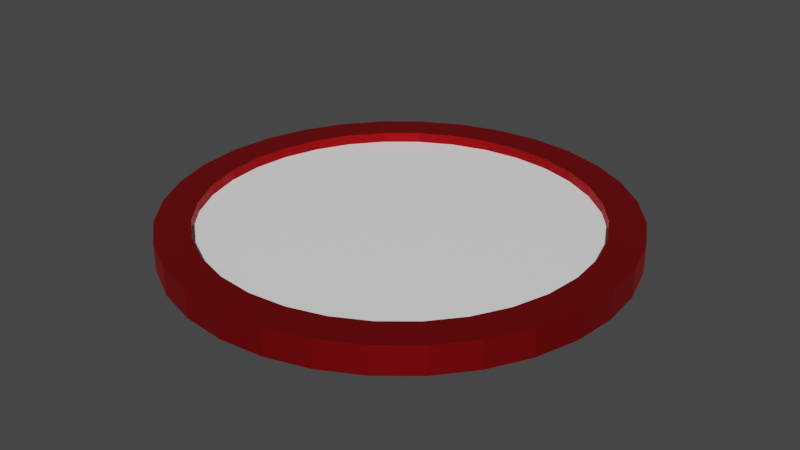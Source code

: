 # Source: drumRed.blend  (saved by Blender 3.5.10; exported with 4.5.12 LTS)
import bpy
from mathutils import Matrix  # noqa: F401  (used for matrix-valued properties, if any)

bpy.ops.wm.read_factory_settings(use_empty=True)
scene = bpy.context.scene
scene.name = 'Scene'

# ---- collections
col_collection = bpy.data.collections.new('Collection'); scene.collection.children.link(col_collection)

# ---- materials (node trees are filled in below, after node groups)
mat_material_002 = bpy.data.materials.new('Material.002')
mat_material_002.use_transparent_shadow = False
mat_material_006 = bpy.data.materials.new('Material.006')
mat_material_006.use_transparent_shadow = False

# ---- material node trees
mat_material_002.use_nodes = True; mat_material_002.node_tree.nodes.clear()
_N = mat_material_002.node_tree.nodes; _L = mat_material_002.node_tree.links
n0 = _N.new('ShaderNodeBsdfPrincipled'); n0.name = 'Principled BSDF'; n0.location = (10, 300)
n0.distribution = 'GGX'
n0.subsurface_method = 'RANDOM_WALK_SKIN'
n0.inputs[0].default_value = (0.8, 0.0184, 0.02392, 1.0)
n0.inputs[1].default_value = 1.0
n0.inputs[3].default_value = 1.45
n0.inputs[27].default_value = (0.0, 0.0, 0.0, 1.0)
n0.inputs[28].default_value = 1.0
n1 = _N.new('ShaderNodeOutputMaterial'); n1.name = 'Material Output'; n1.location = (300, 300)
_L.new(n0.outputs[0], n1.inputs[0])
n1.is_active_output = True
mat_material_006.use_nodes = True; mat_material_006.node_tree.nodes.clear()
_N = mat_material_006.node_tree.nodes; _L = mat_material_006.node_tree.links
n0 = _N.new('ShaderNodeBsdfPrincipled'); n0.name = 'Principled BSDF'; n0.location = (10, 300)
n0.distribution = 'GGX'
n0.subsurface_method = 'RANDOM_WALK_SKIN'
n0.inputs[0].default_value = (1.0, 1.0, 1.0, 1.0)
n0.inputs[3].default_value = 1.45
n0.inputs[27].default_value = (0.0, 0.0, 0.0, 1.0)
n0.inputs[28].default_value = 1.0
n1 = _N.new('ShaderNodeOutputMaterial'); n1.name = 'Material Output'; n1.location = (300, 300)
_L.new(n0.outputs[0], n1.inputs[0])
n1.is_active_output = True

# ---- world
world_world = bpy.data.worlds.new('World'); scene.world = world_world
world_world.use_nodes = True; world_world.node_tree.nodes.clear()
_N = world_world.node_tree.nodes; _L = world_world.node_tree.links
n0 = _N.new('ShaderNodeOutputWorld'); n0.name = 'World Output'; n0.location = (300, 300)
n1 = _N.new('ShaderNodeBackground'); n1.name = 'Background'; n1.location = (10, 300)
n1.inputs[0].default_value = (0.05088, 0.05088, 0.05088, 1.0)
_L.new(n1.outputs[0], n0.inputs[0])
n0.is_active_output = True
world_world.color = (0.05088, 0.05088, 0.05088)
world_world.use_sun_shadow = False
world_world.sun_shadow_jitter_overblur = 0.0

# ---- meshes
me_circle = bpy.data.meshes.new('Circle')
me_circle.from_pydata([(0.0, 1.0, 0.0), (-0.1951, 0.9808, 0.0), (-0.3827, 0.9239, 0.0), (-0.5556, 0.8315, 0.0), (-0.7071, 0.7071, 0.0), (-0.8315, 0.5556, 0.0), (-0.9239, 0.3827, 0.0), (-0.9808, 0.1951, 0.0), (-1.0, 0.0, 0.0), (-0.9808, -0.1951, 0.0), (-0.9239, -0.3827, 0.0), (-0.8315, -0.5556, 0.0), (-0.7071, -0.7071, 0.0), (-0.5556, -0.8315, 0.0), (-0.3827, -0.9239, 0.0), (-0.1951, -0.9808, 0.0), (0.0, -1.0, 0.0), (0.1951, -0.9808, 0.0), (0.3827, -0.9239, 0.0), (0.5556, -0.8315, 0.0), (0.7071, -0.7071, 0.0), (0.8315, -0.5556, 0.0), (0.9239, -0.3827, 0.0), (0.9808, -0.1951, 0.0), (1.0, 0.0, 0.0), (0.9808, 0.1951, 0.0), (0.9239, 0.3827, 0.0), (0.8315, 0.5556, 0.0), (0.7071, 0.7071, 0.0), (0.5556, 0.8315, 0.0), (0.3827, 0.9239, 0.0), (0.1951, 0.9808, 0.0), (0.0, 0.8495, 0.1231), (-0.1657, 0.8332, 0.1231), (-0.3251, 0.7848, 0.1231), (-0.472, 0.7063, 0.1231), (-0.6007, 0.6007, 0.1231), (-0.7063, 0.472, 0.1231), (-0.7848, 0.3251, 0.1231), (-0.8332, 0.1657, 0.1231), (-0.8495, 0.0, 0.1231), (-0.8332, -0.1657, 0.1231), (-0.7848, -0.3251, 0.1231), (-0.7063, -0.472, 0.1231), (-0.6007, -0.6007, 0.1231), (-0.472, -0.7063, 0.1231), (-0.3251, -0.7848, 0.1231), (-0.1657, -0.8332, 0.1231), (0.0, -0.8495, 0.1231), (0.1657, -0.8332, 0.1231), (0.3251, -0.7848, 0.1231), (0.472, -0.7063, 0.1231), (0.6007, -0.6007, 0.1231), (0.7063, -0.472, 0.1231), (0.7848, -0.3251, 0.1231), (0.8332, -0.1657, 0.1231), (0.8495, 0.0, 0.1231), (0.8332, 0.1657, 0.1231), (0.7848, 0.3251, 0.1231), (0.7063, 0.472, 0.1231), (0.6007, 0.6007, 0.1231), (0.472, 0.7063, 0.1231), (0.3251, 0.7848, 0.1231), (0.1657, 0.8332, 0.1231), (-0.1951, 0.9808, 0.1231), (0.0, 1.0, 0.1231), (-0.3827, 0.9239, 0.1231), (-0.5556, 0.8315, 0.1231), (-0.7071, 0.7071, 0.1231), (-0.8315, 0.5556, 0.1231), (-0.9239, 0.3827, 0.1231), (-0.9808, 0.1951, 0.1231), (-1.0, 0.0, 0.1231), (-0.9808, -0.1951, 0.1231), (-0.9239, -0.3827, 0.1231), (-0.8315, -0.5556, 0.1231), (-0.7071, -0.7071, 0.1231), (-0.5556, -0.8315, 0.1231), (-0.3827, -0.9239, 0.1231), (-0.1951, -0.9808, 0.1231), (0.0, -1.0, 0.1231), (0.1951, -0.9808, 0.1231), (0.3827, -0.9239, 0.1231), (0.5556, -0.8315, 0.1231), (0.7071, -0.7071, 0.1231), (0.8315, -0.5556, 0.1231), (0.9239, -0.3827, 0.1231), (0.9808, -0.1951, 0.1231), (1.0, 0.0, 0.1231), (0.9808, 0.1951, 0.1231), (0.9239, 0.3827, 0.1231), (0.8315, 0.5556, 0.1231), (0.7071, 0.7071, 0.1231), (0.5556, 0.8315, 0.1231), (0.3827, 0.9239, 0.1231), (0.1951, 0.9808, 0.1231), (0.0, 0.8495, 0.1231), (-0.1657, 0.8332, 0.1231), (-0.3251, 0.7848, 0.1231), (-0.472, 0.7063, 0.1231), (-0.6007, 0.6007, 0.1231), (-0.7063, 0.472, 0.1231), (-0.7848, 0.3251, 0.1231), (-0.8332, 0.1657, 0.1231), (-0.8495, 0.0, 0.1231), (-0.8332, -0.1657, 0.1231), (-0.7848, -0.3251, 0.1231), (-0.7063, -0.472, 0.1231), (-0.6007, -0.6007, 0.1231), (-0.472, -0.7063, 0.1231), (-0.3251, -0.7848, 0.1231), (-0.1657, -0.8332, 0.1231), (0.0, -0.8495, 0.1231), (0.1657, -0.8332, 0.1231), (0.3251, -0.7848, 0.1231), (0.472, -0.7063, 0.1231), (0.6007, -0.6007, 0.1231), (0.7063, -0.472, 0.1231), (0.7848, -0.3251, 0.1231), (0.8332, -0.1657, 0.1231), (0.8495, 0.0, 0.1231), (0.8332, 0.1657, 0.1231), (0.7848, 0.3251, 0.1231), (0.7063, 0.472, 0.1231), (0.6007, 0.6007, 0.1231), (0.472, 0.7063, 0.1231), (0.3251, 0.7848, 0.1231), (0.1657, 0.8332, 0.1231), (2.794e-09, 0.8495, 2.235e-08), (-0.1657, 0.8332, 2.235e-08), (-0.3251, 0.7848, 2.235e-08), (-0.472, 0.7063, 2.235e-08), (-0.6007, 0.6007, 2.235e-08), (-0.7063, 0.472, 2.235e-08), (-0.7848, 0.3251, 2.235e-08), (-0.8332, 0.1657, 2.235e-08), (-0.8495, -5.588e-09, 2.235e-08), (-0.8332, -0.1657, 2.235e-08), (-0.7848, -0.3251, 2.235e-08), (-0.7063, -0.472, 2.235e-08), (-0.6007, -0.6007, 2.235e-08), (-0.472, -0.7063, 2.235e-08), (-0.3251, -0.7848, 2.235e-08), (-0.1657, -0.8332, 2.235e-08), (2.794e-09, -0.8495, 2.235e-08), (0.1657, -0.8332, 2.235e-08), (0.3251, -0.7848, 2.235e-08), (0.472, -0.7063, 2.235e-08), (0.6007, -0.6007, 2.235e-08), (0.7063, -0.472, 2.235e-08), (0.7848, -0.3251, 2.235e-08), (0.8332, -0.1657, 2.235e-08), (0.8495, -5.588e-09, 2.235e-08), (0.8332, 0.1657, 2.235e-08), (0.7848, 0.3251, 2.235e-08), (0.7063, 0.472, 2.235e-08), (0.6007, 0.6007, 2.235e-08), (0.472, 0.7063, 2.235e-08), (0.3251, 0.7848, 2.235e-08), (0.1657, 0.8332, 2.235e-08), (0.0, 0.8495, 0.1231), (-0.1657, 0.8332, 0.1231), (-0.3251, 0.7848, 0.1231), (-0.472, 0.7063, 0.1231), (-0.6007, 0.6007, 0.1231), (-0.7063, 0.472, 0.1231), (-0.7848, 0.3251, 0.1231), (-0.8332, 0.1657, 0.1231), (-0.8495, 0.0, 0.1231), (-0.8332, -0.1657, 0.1231), (-0.7848, -0.3251, 0.1231), (-0.7063, -0.472, 0.1231), (-0.6007, -0.6007, 0.1231), (-0.472, -0.7063, 0.1231), (-0.3251, -0.7848, 0.1231), (-0.1657, -0.8332, 0.1231), (0.0, -0.8495, 0.1231), (0.1657, -0.8332, 0.1231), (0.3251, -0.7848, 0.1231), (0.472, -0.7063, 0.1231), (0.6007, -0.6007, 0.1231), (0.7063, -0.472, 0.1231), (0.7848, -0.3251, 0.1231), (0.8332, -0.1657, 0.1231), (0.8495, 0.0, 0.1231), (0.8332, 0.1657, 0.1231), (0.7848, 0.3251, 0.1231), (0.7063, 0.472, 0.1231), (0.6007, 0.6007, 0.1231), (0.472, 0.7063, 0.1231), (0.3251, 0.7848, 0.1231), (0.1657, 0.8332, 0.1231), (0.0, 0.8495, 0.1231), (-0.1657, 0.8332, 0.1231), (-0.3251, 0.7848, 0.1231), (-0.472, 0.7063, 0.1231), (-0.6007, 0.6007, 0.1231), (-0.7063, 0.472, 0.1231), (-0.7848, 0.3251, 0.1231), (-0.8332, 0.1657, 0.1231), (-0.8495, 0.0, 0.1231), (-0.8332, -0.1657, 0.1231), (-0.7848, -0.3251, 0.1231), (-0.7063, -0.472, 0.1231), (-0.6007, -0.6007, 0.1231), (-0.472, -0.7063, 0.1231), (-0.3251, -0.7848, 0.1231), (-0.1657, -0.8332, 0.1231), (0.0, -0.8495, 0.1231), (0.1657, -0.8332, 0.1231), (0.3251, -0.7848, 0.1231), (0.472, -0.7063, 0.1231), (0.6007, -0.6007, 0.1231), (0.7063, -0.472, 0.1231), (0.7848, -0.3251, 0.1231), (0.8332, -0.1657, 0.1231), (0.8495, 0.0, 0.1231), (0.8332, 0.1657, 0.1231), (0.7848, 0.3251, 0.1231), (0.7063, 0.472, 0.1231), (0.6007, 0.6007, 0.1231), (0.472, 0.7063, 0.1231), (0.3251, 0.7848, 0.1231), (0.1657, 0.8332, 0.1231), (0.0, 0.8495, 0.1231), (-0.1657, 0.8332, 0.1231), (-0.3251, 0.7848, 0.1231), (-0.472, 0.7063, 0.1231), (-0.6007, 0.6007, 0.1231), (-0.7063, 0.472, 0.1231), (-0.7848, 0.3251, 0.1231), (-0.8332, 0.1657, 0.1231), (-0.8495, 0.0, 0.1231), (-0.8332, -0.1657, 0.1231), (-0.7848, -0.3251, 0.1231), (-0.7063, -0.472, 0.1231), (-0.6007, -0.6007, 0.1231), (-0.472, -0.7063, 0.1231), (-0.3251, -0.7848, 0.1231), (-0.1657, -0.8332, 0.1231), (0.0, -0.8495, 0.1231), (0.1657, -0.8332, 0.1231), (0.3251, -0.7848, 0.1231), (0.472, -0.7063, 0.1231), (0.6007, -0.6007, 0.1231), (0.7063, -0.472, 0.1231), (0.7848, -0.3251, 0.1231), (0.8332, -0.1657, 0.1231), (0.8495, 0.0, 0.1231), (0.8332, 0.1657, 0.1231), (0.7848, 0.3251, 0.1231), (0.7063, 0.472, 0.1231), (0.6007, 0.6007, 0.1231), (0.472, 0.7063, 0.1231), (0.3251, 0.7848, 0.1231), (0.1657, 0.8332, 0.1231), (0.0, 0.8495, 0.1231), (-0.1657, 0.8332, 0.1231), (-0.3251, 0.7848, 0.1231), (-0.472, 0.7063, 0.1231), (-0.6007, 0.6007, 0.1231), (-0.7063, 0.472, 0.1231), (-0.7848, 0.3251, 0.1231), (-0.8332, 0.1657, 0.1231), (-0.8495, 0.0, 0.1231), (-0.8332, -0.1657, 0.1231), (-0.7848, -0.3251, 0.1231), (-0.7063, -0.472, 0.1231), (-0.6007, -0.6007, 0.1231), (-0.472, -0.7063, 0.1231), (-0.3251, -0.7848, 0.1231), (-0.1657, -0.8332, 0.1231), (0.0, -0.8495, 0.1231), (0.1657, -0.8332, 0.1231), (0.3251, -0.7848, 0.1231), (0.472, -0.7063, 0.1231), (0.6007, -0.6007, 0.1231), (0.7063, -0.472, 0.1231), (0.7848, -0.3251, 0.1231), (0.8332, -0.1657, 0.1231), (0.8495, 0.0, 0.1231), (0.8332, 0.1657, 0.1231), (0.7848, 0.3251, 0.1231), (0.7063, 0.472, 0.1231), (0.6007, 0.6007, 0.1231), (0.472, 0.7063, 0.1231), (0.3251, 0.7848, 0.1231), (0.1657, 0.8332, 0.1231), (0.0, 0.8495, 0.1231), (-0.1657, 0.8332, 0.1231), (-0.3251, 0.7848, 0.1231), (-0.472, 0.7063, 0.1231), (-0.6007, 0.6007, 0.1231), (-0.7063, 0.472, 0.1231), (-0.7848, 0.3251, 0.1231), (-0.8332, 0.1657, 0.1231), (-0.8495, 0.0, 0.1231), (-0.8332, -0.1657, 0.1231), (-0.7848, -0.3251, 0.1231), (-0.7063, -0.472, 0.1231), (-0.6007, -0.6007, 0.1231), (-0.472, -0.7063, 0.1231), (-0.3251, -0.7848, 0.1231), (-0.1657, -0.8332, 0.1231), (0.0, -0.8495, 0.1231), (0.1657, -0.8332, 0.1231), (0.3251, -0.7848, 0.1231), (0.472, -0.7063, 0.1231), (0.6007, -0.6007, 0.1231), (0.7063, -0.472, 0.1231), (0.7848, -0.3251, 0.1231), (0.8332, -0.1657, 0.1231), (0.8495, 0.0, 0.1231), (0.8332, 0.1657, 0.1231), (0.7848, 0.3251, 0.1231), (0.7063, 0.472, 0.1231), (0.6007, 0.6007, 0.1231), (0.472, 0.7063, 0.1231), (0.3251, 0.7848, 0.1231), (0.1657, 0.8332, 0.1231), (0.0, 0.8495, 0.1231), (-0.1657, 0.8332, 0.1231), (-0.3251, 0.7848, 0.1231), (-0.472, 0.7063, 0.1231), (-0.6007, 0.6007, 0.1231), (-0.7063, 0.472, 0.1231), (-0.7848, 0.3251, 0.1231), (-0.8332, 0.1657, 0.1231), (-0.8495, 0.0, 0.1231), (-0.8332, -0.1657, 0.1231), (-0.7848, -0.3251, 0.1231), (-0.7063, -0.472, 0.1231), (-0.6007, -0.6007, 0.1231), (-0.472, -0.7063, 0.1231), (-0.3251, -0.7848, 0.1231), (-0.1657, -0.8332, 0.1231), (0.0, -0.8495, 0.1231), (0.1657, -0.8332, 0.1231), (0.3251, -0.7848, 0.1231), (0.472, -0.7063, 0.1231), (0.6007, -0.6007, 0.1231), (0.7063, -0.472, 0.1231), (0.7848, -0.3251, 0.1231), (0.8332, -0.1657, 0.1231), (0.8495, 0.0, 0.1231), (0.8332, 0.1657, 0.1231), (0.7848, 0.3251, 0.1231), (0.7063, 0.472, 0.1231), (0.6007, 0.6007, 0.1231), (0.472, 0.7063, 0.1231), (0.3251, 0.7848, 0.1231), (0.1657, 0.8332, 0.1231), (-0.1657, 0.8332, 0.04897), (-3.369e-10, 0.8495, 0.04897), (-0.3251, 0.7848, 0.04897), (-0.472, 0.7063, 0.04897), (-0.6007, 0.6007, 0.04897), (-0.7063, 0.472, 0.04897), (-0.7848, 0.3251, 0.04897), (-0.8332, 0.1657, 0.04897), (-0.8495, 0.0, 0.04897), (-0.8332, -0.1657, 0.04897), (-0.7848, -0.3251, 0.04897), (-0.7063, -0.472, 0.04897), (-0.6007, -0.6007, 0.04897), (-0.472, -0.7063, 0.04897), (-0.3251, -0.7848, 0.04897), (-0.1657, -0.8332, 0.04897), (-3.369e-10, -0.8495, 0.04897), (0.1657, -0.8332, 0.04897), (0.3251, -0.7848, 0.04897), (0.472, -0.7063, 0.04897), (0.6007, -0.6007, 0.04897), (0.7063, -0.472, 0.04897), (0.7848, -0.3251, 0.04897), (0.8332, -0.1657, 0.04897), (0.8495, 0.0, 0.04897), (0.8332, 0.1657, 0.04897), (0.7848, 0.3251, 0.04897), (0.7063, 0.472, 0.04897), (0.6007, 0.6007, 0.04897), (0.472, 0.7063, 0.04897), (0.3251, 0.7848, 0.04897), (0.1657, 0.8332, 0.04897), (-0.1657, 0.8332, 0.06399), (-3.369e-10, 0.8495, 0.06399), (-0.3251, 0.7848, 0.06399), (-0.472, 0.7063, 0.06399), (-0.6007, 0.6007, 0.06399), (-0.7063, 0.472, 0.06399), (-0.7848, 0.3251, 0.06399), (-0.8332, 0.1657, 0.06399), (-0.8495, 0.0, 0.06399), (-0.8332, -0.1657, 0.06399), (-0.7848, -0.3251, 0.06399), (-0.7063, -0.472, 0.06399), (-0.6007, -0.6007, 0.06399), (-0.472, -0.7063, 0.06399), (-0.3251, -0.7848, 0.06399), (-0.1657, -0.8332, 0.06399), (-3.369e-10, -0.8495, 0.06399), (0.1657, -0.8332, 0.06399), (0.3251, -0.7848, 0.06399), (0.472, -0.7063, 0.06399), (0.6007, -0.6007, 0.06399), (0.7063, -0.472, 0.06399), (0.7848, -0.3251, 0.06399), (0.8332, -0.1657, 0.06399), (0.8495, 0.0, 0.06399), (0.8332, 0.1657, 0.06399), (0.7848, 0.3251, 0.06399), (0.7063, 0.472, 0.06399), (0.6007, 0.6007, 0.06399), (0.472, 0.7063, 0.06399), (0.3251, 0.7848, 0.06399), (0.1657, 0.8332, 0.06399), (-0.1657, 0.8332, 0.07778), (-3.255e-10, 0.8495, 0.07778), (-0.3251, 0.7848, 0.07778), (-0.472, 0.7063, 0.07778), (-0.6007, 0.6007, 0.07778), (-0.7063, 0.472, 0.07778), (-0.7848, 0.3251, 0.07778), (-0.8332, 0.1657, 0.07778), (-0.8495, 0.0, 0.07778), (-0.8332, -0.1657, 0.07778), (-0.7848, -0.3251, 0.07778), (-0.7063, -0.472, 0.07778), (-0.6007, -0.6007, 0.07778), (-0.472, -0.7063, 0.07778), (-0.3251, -0.7848, 0.07778), (-0.1657, -0.8332, 0.07778), (-3.255e-10, -0.8495, 0.07778), (0.1657, -0.8332, 0.07778), (0.3251, -0.7848, 0.07778), (0.472, -0.7063, 0.07778), (0.6007, -0.6007, 0.07778), (0.7063, -0.472, 0.07778), (0.7848, -0.3251, 0.07778), (0.8332, -0.1657, 0.07778), (0.8495, 0.0, 0.07778), (0.8332, 0.1657, 0.07778), (0.7848, 0.3251, 0.07778), (0.7063, 0.472, 0.07778), (0.6007, 0.6007, 0.07778), (0.472, 0.7063, 0.07778), (0.3251, 0.7848, 0.07778), (0.1657, 0.8332, 0.07778), (-0.1657, 0.8332, 0.07778), (-3.255e-10, 0.8495, 0.07778), (-0.3251, 0.7848, 0.07778), (-0.472, 0.7063, 0.07778), (-0.6007, 0.6007, 0.07778), (-0.7063, 0.472, 0.07778), (-0.7848, 0.3251, 0.07778), (-0.8332, 0.1657, 0.07778), (-0.8495, 0.0, 0.07778), (-0.8332, -0.1657, 0.07778), (-0.7848, -0.3251, 0.07778), (-0.7063, -0.472, 0.07778), (-0.6007, -0.6007, 0.07778), (-0.472, -0.7063, 0.07778), (-0.3251, -0.7848, 0.07778), (-0.1657, -0.8332, 0.07778), (-3.255e-10, -0.8495, 0.07778), (0.1657, -0.8332, 0.07778), (0.3251, -0.7848, 0.07778), (0.472, -0.7063, 0.07778), (0.6007, -0.6007, 0.07778), (0.7063, -0.472, 0.07778), (0.7848, -0.3251, 0.07778), (0.8332, -0.1657, 0.07778), (0.8495, 0.0, 0.07778), (0.8332, 0.1657, 0.07778), (0.7848, 0.3251, 0.07778), (0.7063, 0.472, 0.07778), (0.6007, 0.6007, 0.07778), (0.472, 0.7063, 0.07778), (0.3251, 0.7848, 0.07778), (0.1657, 0.8332, 0.07778)], [(224, 256), (225, 257), (226, 258), (227, 259), (228, 260), (229, 261), (230, 262), (231, 263), (232, 264), (233, 265), (234, 266), (235, 267), (236, 268), (237, 269), (238, 270), (239, 271), (240, 272), (241, 273), (242, 274), (243, 275), (244, 276), (245, 277), (246, 278), (247, 279), (248, 280), (249, 281), (250, 282), (251, 283), (252, 284), (253, 285), (254, 286), (255, 287)], [(1, 0, 31, 30, 29, 28, 27, 26, 25, 24, 23, 22, 21, 20, 19, 18, 17, 16, 15, 14, 13, 12, 11, 10, 9, 8, 7, 6, 5, 4, 3, 2), (16, 80, 79, 15), (3, 67, 66, 2), (30, 94, 93, 29), (17, 81, 80, 16), (4, 68, 67, 3), (31, 95, 94, 30), (18, 82, 81, 17), (5, 69, 68, 4), (0, 65, 95, 31), (19, 83, 82, 18), (6, 70, 69, 5), (20, 84, 83, 19), (7, 71, 70, 6), (21, 85, 84, 20), (8, 72, 71, 7), (22, 86, 85, 21), (9, 73, 72, 8), (23, 87, 86, 22), (10, 74, 73, 9), (24, 88, 87, 23), (11, 75, 74, 10), (25, 89, 88, 24), (12, 76, 75, 11), (26, 90, 89, 25), (13, 77, 76, 12), (27, 91, 90, 26), (14, 78, 77, 13), (1, 64, 65, 0), (28, 92, 91, 27), (15, 79, 78, 14), (2, 66, 64, 1), (29, 93, 92, 28), (44, 43, 363, 364), (32, 65, 64, 33), (33, 64, 66, 34), (34, 66, 67, 35), (35, 67, 68, 36), (36, 68, 69, 37), (37, 69, 70, 38), (38, 70, 71, 39), (39, 71, 72, 40), (40, 72, 73, 41), (41, 73, 74, 42), (42, 74, 75, 43), (43, 75, 76, 44), (44, 76, 77, 45), (45, 77, 78, 46), (46, 78, 79, 47), (47, 79, 80, 48), (48, 80, 81, 49), (49, 81, 82, 50), (50, 82, 83, 51), (51, 83, 84, 52), (52, 84, 85, 53), (53, 85, 86, 54), (54, 86, 87, 55), (55, 87, 88, 56), (56, 88, 89, 57), (57, 89, 90, 58), (58, 90, 91, 59), (59, 91, 92, 60), (60, 92, 93, 61), (61, 93, 94, 62), (62, 94, 95, 63), (63, 95, 65, 32), (55, 54, 118, 119), (42, 41, 105, 106), (56, 55, 119, 120), (43, 42, 106, 107), (57, 56, 120, 121), (44, 43, 107, 108), (58, 57, 121, 122), (45, 44, 108, 109), (59, 58, 122, 123), (46, 45, 109, 110), (33, 32, 96, 97), (60, 59, 123, 124), (47, 46, 110, 111), (34, 33, 97, 98), (61, 60, 124, 125), (48, 47, 111, 112), (35, 34, 98, 99), (62, 61, 125, 126), (49, 48, 112, 113), (36, 35, 99, 100), (63, 62, 126, 127), (50, 49, 113, 114), (37, 36, 100, 101), (32, 63, 127, 96), (51, 50, 114, 115), (38, 37, 101, 102), (52, 51, 115, 116), (39, 38, 102, 103), (53, 52, 116, 117), (40, 39, 103, 104), (54, 53, 117, 118), (41, 40, 104, 105), (126, 125, 157, 158), (113, 112, 144, 145), (100, 99, 131, 132), (127, 126, 158, 159), (114, 113, 145, 146), (101, 100, 132, 133), (96, 128, 159, 127), (115, 114, 146, 147), (102, 101, 133, 134), (116, 115, 147, 148), (103, 102, 134, 135), (117, 116, 148, 149), (104, 103, 135, 136), (118, 117, 149, 150), (105, 104, 136, 137), (119, 118, 150, 151), (106, 105, 137, 138), (120, 119, 151, 152), (107, 106, 138, 139), (121, 120, 152, 153), (108, 140, 139, 107), (122, 121, 153, 154), (109, 108, 140, 141), (123, 122, 154, 155), (110, 109, 141, 142), (97, 96, 128, 129), (124, 156, 155, 123), (111, 110, 142, 143), (98, 97, 129, 130), (125, 124, 156, 157), (112, 111, 143, 144), (99, 98, 130, 131), (118, 119, 183, 182), (105, 106, 170, 169), (119, 120, 184, 183), (106, 107, 171, 170), (120, 121, 185, 184), (107, 108, 172, 171), (121, 122, 186, 185), (108, 109, 173, 172), (122, 123, 187, 186), (109, 110, 174, 173), (96, 97, 161, 160), (123, 124, 188, 187), (110, 111, 175, 174), (97, 98, 162, 161), (124, 125, 189, 188), (111, 112, 176, 175), (98, 99, 163, 162), (125, 126, 190, 189), (112, 113, 177, 176), (99, 100, 164, 163), (126, 127, 191, 190), (113, 114, 178, 177), (100, 101, 165, 164), (127, 96, 160, 191), (114, 115, 179, 178), (101, 102, 166, 165), (115, 116, 180, 179), (102, 103, 167, 166), (116, 117, 181, 180), (103, 104, 168, 167), (117, 118, 182, 181), (104, 105, 169, 168), (177, 178, 210, 209), (164, 165, 197, 196), (191, 160, 192, 223), (178, 179, 211, 210), (165, 166, 198, 197), (179, 180, 212, 211), (166, 167, 199, 198), (180, 181, 213, 212), (167, 168, 200, 199), (181, 182, 214, 213), (168, 169, 201, 200), (182, 183, 215, 214), (169, 170, 202, 201), (183, 184, 216, 215), (170, 171, 203, 202), (184, 185, 217, 216), (171, 172, 204, 203), (185, 186, 218, 217), (172, 173, 205, 204), (186, 187, 219, 218), (173, 174, 206, 205), (160, 161, 193, 192), (187, 188, 220, 219), (174, 175, 207, 206), (161, 162, 194, 193), (188, 189, 221, 220), (175, 176, 208, 207), (162, 163, 195, 194), (189, 190, 222, 221), (176, 177, 209, 208), (163, 164, 196, 195), (190, 191, 223, 222), (212, 213, 245, 244), (199, 200, 232, 231), (213, 214, 246, 245), (200, 201, 233, 232), (214, 215, 247, 246), (201, 202, 234, 233), (215, 216, 248, 247), (202, 203, 235, 234), (216, 217, 249, 248), (203, 204, 236, 235), (217, 218, 250, 249), (204, 205, 237, 236), (218, 219, 251, 250), (205, 206, 238, 237), (192, 193, 225, 224), (219, 220, 252, 251), (206, 207, 239, 238), (193, 194, 226, 225), (220, 221, 253, 252), (207, 208, 240, 239), (194, 195, 227, 226), (221, 222, 254, 253), (208, 209, 241, 240), (195, 196, 228, 227), (222, 223, 255, 254), (209, 210, 242, 241), (196, 197, 229, 228), (223, 192, 224, 255), (210, 211, 243, 242), (197, 198, 230, 229), (211, 212, 244, 243), (198, 199, 231, 230), (250, 251, 315, 314), (237, 238, 302, 301), (224, 225, 289, 288), (251, 252, 316, 315), (238, 239, 303, 302), (225, 226, 290, 289), (252, 253, 317, 316), (239, 240, 304, 303), (226, 227, 291, 290), (253, 254, 318, 317), (240, 241, 305, 304), (227, 228, 292, 291), (254, 255, 319, 318), (241, 242, 306, 305), (228, 229, 293, 292), (255, 224, 288, 319), (242, 243, 307, 306), (229, 230, 294, 293), (243, 244, 308, 307), (230, 231, 295, 294), (244, 245, 309, 308), (231, 232, 296, 295), (245, 246, 310, 309), (232, 233, 297, 296), (246, 247, 311, 310), (233, 234, 298, 297), (247, 248, 312, 311), (234, 235, 299, 298), (248, 249, 313, 312), (235, 236, 300, 299), (249, 250, 314, 313), (236, 237, 301, 300), (43, 44, 332, 331), (57, 58, 346, 345), (44, 45, 333, 332), (58, 59, 347, 346), (45, 46, 334, 333), (32, 33, 321, 320), (59, 60, 348, 347), (46, 47, 335, 334), (33, 34, 322, 321), (60, 61, 349, 348), (47, 48, 336, 335), (34, 35, 323, 322), (61, 62, 350, 349), (48, 49, 337, 336), (35, 36, 324, 323), (62, 63, 351, 350), (49, 50, 338, 337), (36, 37, 325, 324), (63, 32, 320, 351), (50, 51, 339, 338), (37, 38, 326, 325), (51, 52, 340, 339), (38, 39, 327, 326), (52, 53, 341, 340), (39, 40, 328, 327), (53, 54, 342, 341), (40, 41, 329, 328), (54, 55, 343, 342), (41, 42, 330, 329), (55, 56, 344, 343), (42, 43, 331, 330), (56, 57, 345, 344), (356, 355, 387, 388), (58, 378, 377, 57), (45, 365, 364, 44), (59, 379, 378, 58), (46, 366, 365, 45), (33, 352, 353, 32), (60, 59, 379, 380), (47, 367, 366, 46), (34, 354, 352, 33), (61, 381, 380, 60), (48, 368, 367, 47), (35, 355, 354, 34), (62, 382, 381, 61), (49, 369, 368, 48), (36, 356, 355, 35), (63, 383, 382, 62), (50, 370, 369, 49), (37, 357, 356, 36), (32, 63, 383, 353), (51, 371, 370, 50), (38, 358, 357, 37), (52, 372, 371, 51), (39, 359, 358, 38), (53, 373, 372, 52), (40, 360, 359, 39), (54, 374, 373, 53), (41, 361, 360, 40), (55, 375, 374, 54), (42, 362, 361, 41), (56, 376, 375, 55), (43, 363, 362, 42), (57, 377, 376, 56), (391, 390, 422, 423), (383, 382, 414, 415), (370, 369, 401, 402), (357, 356, 388, 389), (353, 383, 415, 385), (371, 370, 402, 403), (358, 357, 389, 390), (372, 371, 403, 404), (359, 358, 390, 391), (373, 372, 404, 405), (360, 359, 391, 392), (374, 373, 405, 406), (361, 360, 392, 393), (375, 374, 406, 407), (362, 361, 393, 394), (376, 375, 407, 408), (363, 362, 394, 395), (377, 376, 408, 409), (364, 363, 395, 396), (378, 377, 409, 410), (365, 364, 396, 397), (379, 378, 410, 411), (366, 365, 397, 398), (352, 353, 385, 384), (380, 379, 411, 412), (367, 366, 398, 399), (354, 352, 384, 386), (381, 380, 412, 413), (368, 367, 399, 400), (355, 354, 386, 387), (382, 381, 413, 414), (369, 368, 400, 401), (405, 404, 436, 437), (392, 391, 423, 424), (406, 405, 437, 438), (393, 392, 424, 425), (407, 406, 438, 439), (394, 393, 425, 426), (408, 407, 439, 440), (395, 394, 426, 427), (409, 408, 440, 441), (396, 395, 427, 428), (410, 409, 441, 442), (397, 396, 428, 429), (411, 410, 442, 443), (398, 397, 429, 430), (384, 385, 417, 416), (412, 411, 443, 444), (399, 398, 430, 431), (386, 384, 416, 418), (413, 412, 444, 445), (400, 399, 431, 432), (387, 386, 418, 419), (414, 413, 445, 446), (401, 400, 432, 433), (388, 387, 419, 420), (415, 414, 446, 447), (402, 401, 433, 434), (389, 388, 420, 421), (385, 415, 447, 417), (403, 402, 434, 435), (390, 389, 421, 422), (404, 403, 435, 436), (448, 450, 451, 452, 453, 454, 455, 456, 457, 458, 459, 460, 461, 462, 463, 464, 465, 466, 467, 468, 469, 470, 471, 472, 473, 474, 475, 476, 477, 478, 479, 449)])
me_circle.polygons.foreach_set('material_index', [0, 0, 0, 0, 0, 0, 0, 0, 0, 0, 0, 0, 0, 0, 0, 0, 0, 0, 0, 0, 0, 0, 0, 0, 0, 0, 0, 0, 0, 0, 0, 0, 0, 0, 0, 0, 0, 0, 0, 0, 0, 0, 0, 0, 0, 0, 0, 0, 0, 0, 0, 0, 0, 0, 0, 0, 0, 0, 0, 0, 0, 0, 0, 0, 0, 0, 0, 0, 0, 0, 0, 0, 0, 0, 0, 0, 0, 0, 0, 0, 0, 0, 0, 0, 0, 0, 0, 0, 0, 0, 0, 0, 0, 0, 0, 0, 0, 0, 0, 0, 0, 0, 0, 0, 0, 0, 0, 0, 0, 0, 0, 0, 0, 0, 0, 0, 0, 0, 0, 0, 0, 0, 0, 0, 0, 0, 0, 0, 0, 0, 0, 0, 0, 0, 0, 0, 0, 0, 0, 0, 0, 0, 0, 0, 0, 0, 0, 0, 0, 0, 0, 0, 0, 0, 0, 0, 0, 0, 0, 0, 0, 0, 0, 0, 0, 0, 0, 0, 0, 0, 0, 0, 0, 0, 0, 0, 0, 0, 0, 0, 0, 0, 0, 0, 0, 0, 0, 0, 0, 0, 0, 0, 0, 0, 0, 0, 0, 0, 0, 0, 0, 0, 0, 0, 0, 0, 0, 0, 0, 0, 0, 0, 0, 0, 0, 0, 0, 0, 0, 0, 0, 0, 0, 0, 0, 0, 0, 0, 0, 0, 0, 0, 0, 0, 0, 0, 0, 0, 0, 0, 0, 0, 0, 0, 0, 0, 0, 0, 0, 0, 0, 0, 0, 0, 0, 0, 0, 0, 0, 0, 0, 0, 0, 0, 0, 0, 0, 0, 0, 0, 0, 0, 0, 0, 0, 0, 0, 0, 0, 0, 0, 0, 0, 0, 0, 0, 0, 0, 0, 0, 0, 0, 0, 0, 0, 0, 0, 0, 0, 0, 0, 0, 0, 0, 0, 0, 0, 0, 0, 0, 0, 0, 0, 0, 0, 0, 0, 0, 0, 0, 0, 0, 0, 0, 0, 0, 0, 0, 0, 0, 0, 0, 0, 0, 0, 0, 0, 0, 0, 0, 0, 0, 0, 0, 0, 0, 0, 0, 0, 0, 0, 0, 0, 0, 0, 0, 0, 0, 0, 0, 0, 0, 0, 0, 0, 0, 0, 0, 0, 0, 0, 0, 0, 0, 0, 0, 0, 0, 0, 0, 0, 0, 0, 0, 0, 1])
_uv = me_circle.uv_layers.new(name='UVMap')
_uv.uv.foreach_set('vector', [0.0, 0.0, 0.0, 0.0, 0.0, 0.0, 0.0, 0.0, 0.0, 0.0, 0.0, 0.0, 0.0, 0.0, 0.0, 0.0, 0.0, 0.0, 0.0, 0.0, 0.0, 0.0, 0.0, 0.0, 0.0, 0.0, 0.0, 0.0, 0.0, 0.0, 0.0, 0.0, 0.0, 0.0, 0.0, 0.0, 0.0, 0.0, 0.0, 0.0, 0.0, 0.0, 0.0, 0.0, 0.0, 0.0, 0.0, 0.0, 0.0, 0.0, 0.0, 0.0, 0.0, 0.0, 0.0, 0.0, 0.0, 0.0, 0.0, 0.0, 0.0, 0.0, 0.0, 0.0, 0.0, 0.0, 0.0, 0.0, 0.0, 0.0, 0.0, 0.0, 0.0, 0.0, 0.0, 0.0, 0.0, 0.0, 0.0, 0.0, 0.0, 0.0, 0.0, 0.0, 0.0, 0.0, 0.0, 0.0, 0.0, 0.0, 0.0, 0.0, 0.0, 0.0, 0.0, 0.0, 0.0, 0.0, 0.0, 0.0, 0.0, 0.0, 0.0, 0.0, 0.0, 0.0, 0.0, 0.0, 0.0, 0.0, 0.0, 0.0, 0.0, 0.0, 0.0, 0.0, 0.0, 0.0, 0.0, 0.0, 0.0, 0.0, 0.0, 0.0, 0.0, 0.0, 0.0, 0.0, 0.0, 0.0, 0.0, 0.0, 0.0, 0.0, 0.0, 0.0, 0.0, 0.0, 0.0, 0.0, 0.0, 0.0, 0.0, 0.0, 0.0, 0.0, 0.0, 0.0, 0.0, 0.0, 0.0, 0.0, 0.0, 0.0, 0.0, 0.0, 0.0, 0.0, 0.0, 0.0, 0.0, 0.0, 0.0, 0.0, 0.0, 0.0, 0.0, 0.0, 0.0, 0.0, 0.0, 0.0, 0.0, 0.0, 0.0, 0.0, 0.0, 0.0, 0.0, 0.0, 0.0, 0.0, 0.0, 0.0, 0.0, 0.0, 0.0, 0.0, 0.0, 0.0, 0.0, 0.0, 0.0, 0.0, 0.0, 0.0, 0.0, 0.0, 0.0, 0.0, 0.0, 0.0, 0.0, 0.0, 0.0, 0.0, 0.0, 0.0, 0.0, 0.0, 0.0, 0.0, 0.0, 0.0, 0.0, 0.0, 0.0, 0.0, 0.0, 0.0, 0.0, 0.0, 0.0, 0.0, 0.0, 0.0, 0.0, 0.0, 0.0, 0.0, 0.0, 0.0, 0.0, 0.0, 0.0, 0.0, 0.0, 0.0, 0.0, 0.0, 0.0, 0.0, 0.0, 0.0, 0.0, 0.0, 0.0, 0.0, 0.0, 0.0, 0.0, 0.0, 0.0, 0.0, 0.0, 0.0, 0.0, 0.0, 0.0, 0.0, 0.0, 0.0, 0.0, 0.0, 0.0, 0.0, 0.0, 0.0, 0.0, 0.0, 0.0, 0.0, 0.0, 0.0, 0.0, 0.0, 0.0, 0.0, 0.0, 0.0, 0.0, 0.0, 0.0, 0.0, 0.0, 0.0, 0.0, 0.0, 0.0, 0.0, 0.0, 0.0, 0.0, 0.0, 0.0, 0.0, 0.0, 0.0, 0.0, 0.0, 0.0, 0.0, 0.0, 0.0, 0.0, 0.0, 0.0, 0.0, 0.0, 0.0, 0.0, 0.0, 0.0, 0.0, 0.0, 0.0, 0.0, 0.0, 0.0, 0.0, 0.0, 0.0, 0.0, 0.0, 0.0, 0.0, 0.0, 0.0, 0.0, 0.0, 0.0, 0.0, 0.0, 0.0, 0.0, 0.0, 0.0, 0.0, 0.0, 0.0, 0.0, 0.0, 0.0, 0.0, 0.0, 0.0, 0.0, 0.0, 0.0, 0.0, 0.0, 0.0, 0.0, 0.0, 0.0, 0.0, 0.0, 0.0, 0.0, 0.0, 0.0, 0.0, 0.0, 0.0, 0.0, 0.0, 0.0, 0.0, 0.0, 0.0, 0.0, 0.0, 0.0, 0.0, 0.0, 0.0, 0.0, 0.0, 0.0, 0.0, 0.0, 0.0, 0.0, 0.0, 0.0, 0.0, 0.0, 0.0, 0.0, 0.0, 0.0, 0.0, 0.0, 0.0, 0.0, 0.0, 0.0, 0.0, 0.0, 0.0, 0.0, 0.0, 0.0, 0.0, 0.0, 0.0, 0.0, 0.0, 0.0, 0.0, 0.0, 0.0, 0.0, 0.0, 0.0, 0.0, 0.0, 0.0, 0.0, 0.0, 0.0, 0.0, 0.0, 0.0, 0.0, 0.0, 0.0, 0.0, 0.0, 0.0, 0.0, 0.0, 0.0, 0.0, 0.0, 0.0, 0.0, 0.0, 0.0, 0.0, 0.0, 0.0, 0.0, 0.0, 0.0, 0.0, 0.0, 0.0, 0.0, 0.0, 0.0, 0.0, 0.0, 0.0, 0.0, 0.0, 0.0, 0.0, 0.0, 0.0, 0.0, 0.0, 0.0, 0.0, 0.0, 0.0, 0.0, 0.0, 0.0, 0.0, 0.0, 0.0, 0.0, 0.0, 0.0, 0.0, 0.0, 0.0, 0.0, 0.0, 0.0, 0.0, 0.0, 0.0, 0.0, 0.0, 0.0, 0.0, 0.0, 0.0, 0.0, 0.0, 0.0, 0.0, 0.0, 0.0, 0.0, 0.0, 0.0, 0.0, 0.0, 0.0, 0.0, 0.0, 0.0, 0.0, 0.0, 0.0, 0.0, 0.0, 0.0, 0.0, 0.0, 0.0, 0.0, 0.0, 0.0, 0.0, 0.0, 0.0, 0.0, 0.0, 0.0, 0.0, 0.0, 0.0, 0.0, 0.0, 0.0, 0.0, 0.0, 0.0, 0.0, 0.0, 0.0, 0.0, 0.0, 0.0, 0.0, 0.0, 0.0, 0.0, 0.0, 0.0, 0.0, 0.0, 0.0, 0.0, 0.0, 0.0, 0.0, 0.0, 0.0, 0.0, 0.0, 0.0, 0.0, 0.0, 0.0, 0.0, 0.0, 0.0, 0.0, 0.0, 0.0, 0.0, 0.0, 0.0, 0.0, 0.0, 0.0, 0.0, 0.0, 0.0, 0.0, 0.0, 0.0, 0.0, 0.0, 0.0, 0.0, 0.0, 0.0, 0.0, 0.0, 0.0, 0.0, 0.0, 0.0, 0.0, 0.0, 0.0, 0.0, 0.0, 0.0, 0.0, 0.0, 0.0, 0.0, 0.0, 0.0, 0.0, 0.0, 0.0, 0.0, 0.0, 0.0, 0.0, 0.0, 0.0, 0.0, 0.0, 0.0, 0.0, 0.0, 0.0, 0.0, 0.0, 0.0, 0.0, 0.0, 0.0, 0.0, 0.0, 0.0, 0.0, 0.0, 0.0, 0.0, 0.0, 0.0, 0.0, 0.0, 0.0, 0.0, 0.0, 0.0, 0.0, 0.0, 0.0, 0.0, 0.0, 0.0, 0.0, 0.0, 0.0, 0.0, 0.0, 0.0, 0.0, 0.0, 0.0, 0.0, 0.0, 0.0, 0.0, 0.0, 0.0, 0.0, 0.0, 0.0, 0.0, 0.0, 0.0, 0.0, 0.0, 0.0, 0.0, 0.0, 0.0, 0.0, 0.0, 0.0, 0.0, 0.0, 0.0, 0.0, 0.0, 0.0, 0.0, 0.0, 0.0, 0.0, 0.0, 0.0, 0.0, 0.0, 0.0, 0.0, 0.0, 0.0, 0.0, 0.0, 0.0, 0.0, 0.0, 0.0, 0.0, 0.0, 0.0, 0.0, 0.0, 0.0, 0.0, 0.0, 0.0, 0.0, 0.0, 0.0, 0.0, 0.0, 0.0, 0.0, 0.0, 0.0, 0.0, 0.0, 0.0, 0.0, 0.0, 0.0, 0.0, 0.0, 0.0, 0.0, 0.0, 0.0, 0.0, 0.0, 0.0, 0.0, 0.0, 0.0, 0.0, 0.0, 0.0, 0.0, 0.0, 0.0, 0.0, 0.0, 0.0, 0.0, 0.0, 0.0, 0.0, 0.0, 0.0, 0.0, 0.0, 0.0, 0.0, 0.0, 0.0, 0.0, 0.0, 0.0, 0.0, 0.0, 0.0, 0.0, 0.0, 0.0, 0.0, 0.0, 0.0, 0.0, 0.0, 0.0, 0.0, 0.0, 0.0, 0.0, 0.0, 0.0, 0.0, 0.0, 0.0, 0.0, 0.0, 0.0, 0.0, 0.0, 0.0, 0.0, 0.0, 0.0, 0.0, 0.0, 0.0, 0.0, 0.0, 0.0, 0.0, 0.0, 0.0, 0.0, 0.0, 0.0, 0.0, 0.0, 0.0, 0.0, 0.0, 0.0, 0.0, 0.0, 0.0, 0.0, 0.0, 0.0, 0.0, 0.0, 0.0, 0.0, 0.0, 0.0, 0.0, 0.0, 0.0, 0.0, 0.0, 0.0, 0.0, 0.0, 0.0, 0.0, 0.0, 0.0, 0.0, 0.0, 0.0, 0.0, 0.0, 0.0, 0.0, 0.0, 0.0, 0.0, 0.0, 0.0, 0.0, 0.0, 0.0, 0.0, 0.0, 0.0, 0.0, 0.0, 0.0, 0.0, 0.0, 0.0, 0.0, 0.0, 0.0, 0.0, 0.0, 0.0, 0.0, 0.0, 0.0, 0.0, 0.0, 0.0, 0.0, 0.0, 0.0, 0.0, 0.0, 0.0, 0.0, 0.0, 0.0, 0.0, 0.0, 0.0, 0.0, 0.0, 0.0, 0.0, 0.0, 0.0, 0.0, 0.0, 0.0, 0.0, 0.0, 0.0, 0.0, 0.0, 0.0, 0.0, 0.0, 0.0, 0.0, 0.0, 0.0, 0.0, 0.0, 0.0, 0.0, 0.0, 0.0, 0.0, 0.0, 0.0, 0.0, 0.0, 0.0, 0.0, 0.0, 0.0, 0.0, 0.0, 0.0, 0.0, 0.0, 0.0, 0.0, 0.0, 0.0, 0.0, 0.0, 0.0, 0.0, 0.0, 0.0, 0.0, 0.0, 0.0, 0.0, 0.0, 0.0, 0.0, 0.0, 0.0, 0.0, 0.0, 0.0, 0.0, 0.0, 0.0, 0.0, 0.0, 0.0, 0.0, 0.0, 0.0, 0.0, 0.0, 0.0, 0.0, 0.0, 0.0, 0.0, 0.0, 0.0, 0.0, 0.0, 0.0, 0.0, 0.0, 0.0, 0.0, 0.0, 0.0, 0.0, 0.0, 0.0, 0.0, 0.0, 0.0, 0.0, 0.0, 0.0, 0.0, 0.0, 0.0, 0.0, 0.0, 0.0, 0.0, 0.0, 0.0, 0.0, 0.0, 0.0, 0.0, 0.0, 0.0, 0.0, 0.0, 0.0, 0.0, 0.0, 0.0, 0.0, 0.0, 0.0, 0.0, 0.0, 0.0, 0.0, 0.0, 0.0, 0.0, 0.0, 0.0, 0.0, 0.0, 0.0, 0.0, 0.0, 0.0, 0.0, 0.0, 0.0, 0.0, 0.0, 0.0, 0.0, 0.0, 0.0, 0.0, 0.0, 0.0, 0.0, 0.0, 0.0, 0.0, 0.0, 0.0, 0.0, 0.0, 0.0, 0.0, 0.0, 0.0, 0.0, 0.0, 0.0, 0.0, 0.0, 0.0, 0.0, 0.0, 0.0, 0.0, 0.0, 0.0, 0.0, 0.0, 0.0, 0.0, 0.0, 0.0, 0.0, 0.0, 0.0, 0.0, 0.0, 0.0, 0.0, 0.0, 0.0, 0.0, 0.0, 0.0, 0.0, 0.0, 0.0, 0.0, 0.0, 0.0, 0.0, 0.0, 0.0, 0.0, 0.0, 0.0, 0.0, 0.0, 0.0, 0.0, 0.0, 0.0, 0.0, 0.0, 0.0, 0.0, 0.0, 0.0, 0.0, 0.0, 0.0, 0.0, 0.0, 0.0, 0.0, 0.0, 0.0, 0.0, 0.0, 0.0, 0.0, 0.0, 0.0, 0.0, 0.0, 0.0, 0.0, 0.0, 0.0, 0.0, 0.0, 0.0, 0.0, 0.0, 0.0, 0.0, 0.0, 0.0, 0.0, 0.0, 0.0, 0.0, 0.0, 0.0, 0.0, 0.0, 0.0, 0.0, 0.0, 0.0, 0.0, 0.0, 0.0, 0.0, 0.0, 0.0, 0.0, 0.0, 0.0, 0.0, 0.0, 0.0, 0.0, 0.0, 0.0, 0.0, 0.0, 0.0, 0.0, 0.0, 0.0, 0.0, 0.0, 0.0, 0.0, 0.0, 0.0, 0.0, 0.0, 0.0, 0.0, 0.0, 0.0, 0.0, 0.0, 0.0, 0.0, 0.0, 0.0, 0.0, 0.0, 0.0, 0.0, 0.0, 0.0, 0.0, 0.0, 0.0, 0.0, 0.0, 0.0, 0.0, 0.0, 0.0, 0.0, 0.0, 0.0, 0.0, 0.0, 0.0, 0.0, 0.0, 0.0, 0.0, 0.0, 0.0, 0.0, 0.0, 0.0, 0.0, 0.0, 0.0, 0.0, 0.0, 0.0, 0.0, 0.0, 0.0, 0.0, 0.0, 0.0, 0.0, 0.0, 0.0, 0.0, 0.0, 0.0, 0.0, 0.0, 0.0, 0.0, 0.0, 0.0, 0.0, 0.0, 0.0, 0.0, 0.0, 0.0, 0.0, 0.0, 0.0, 0.0, 0.0, 0.0, 0.0, 0.0, 0.0, 0.0, 0.0, 0.0, 0.0, 0.0, 0.0, 0.0, 0.0, 0.0, 0.0, 0.0, 0.0, 0.0, 0.0, 0.0, 0.0, 0.0, 0.0, 0.0, 0.0, 0.0, 0.0, 0.0, 0.0, 0.0, 0.0, 0.0, 0.0, 0.0, 0.0, 0.0, 0.0, 0.0, 0.0, 0.0, 0.0, 0.0, 0.0, 0.0, 0.0, 0.0, 0.0, 0.0, 0.0, 0.0, 0.0, 0.0, 0.0, 0.0, 0.0, 0.0, 0.0, 0.0, 0.0, 0.0, 0.0, 0.0, 0.0, 0.0, 0.0, 0.0, 0.0, 0.0, 0.0, 0.0, 0.0, 0.0, 0.0, 0.0, 0.0, 0.0, 0.0, 0.0, 0.0, 0.0, 0.0, 0.0, 0.0, 0.0, 0.0, 0.0, 0.0, 0.0, 0.0, 0.0, 0.0, 0.0, 0.0, 0.0, 0.0, 0.0, 0.0, 0.0, 0.0, 0.0, 0.0, 0.0, 0.0, 0.0, 0.0, 0.0, 0.0, 0.0, 0.0, 0.0, 0.0, 0.0, 0.0, 0.0, 0.0, 0.0, 0.0, 0.0, 0.0, 0.0, 0.0, 0.0, 0.0, 0.0, 0.0, 0.0, 0.0, 0.0, 0.0, 0.0, 0.0, 0.0, 0.0, 0.0, 0.0, 0.0, 0.0, 0.0, 0.0, 0.0, 0.0, 0.0, 0.0, 0.0, 0.0, 0.0, 0.0, 0.0, 0.0, 0.0, 0.0, 0.0, 0.0, 0.0, 0.0, 0.0, 0.0, 0.0, 0.0, 0.0, 0.0, 0.0, 0.0, 0.0, 0.0, 0.0, 0.0, 0.0, 0.0, 0.0, 0.0, 0.0, 0.0, 0.0, 0.0, 0.0, 0.0, 0.0, 0.0, 0.0, 0.0, 0.0, 0.0, 0.0, 0.0, 0.0, 0.0, 0.0, 0.0, 0.0, 0.0, 0.0, 0.0, 0.0, 0.0, 0.0, 0.0, 0.0, 0.0, 0.0, 0.0, 0.0, 0.0, 0.0, 0.0, 0.0, 0.0, 0.0, 0.0, 0.0, 0.0, 0.0, 0.0, 0.0, 0.0, 0.0, 0.0, 0.0, 0.0, 0.0, 0.0, 0.0, 0.0, 0.0, 0.0, 0.0, 0.0, 0.0, 0.0, 0.0, 0.0, 0.0, 0.0, 0.0, 0.0, 0.0, 0.0, 0.0, 0.0, 0.0, 0.0, 0.0, 0.0, 0.0, 0.0, 0.0, 0.0, 0.0, 0.0, 0.0, 0.0, 0.0, 0.0, 0.0, 0.0, 0.0, 0.0, 0.0, 0.0, 0.0, 0.0, 0.0, 0.0, 0.0, 0.0, 0.0, 0.0, 0.0, 0.0, 0.0, 0.0, 0.0, 0.0, 0.0, 0.0, 0.0, 0.0, 0.0, 0.0, 0.0, 0.0, 0.0, 0.0, 0.0, 0.0, 0.0, 0.0, 0.0, 0.0, 0.0, 0.0, 0.0, 0.0, 0.0, 0.0, 0.0, 0.0, 0.0, 0.0, 0.0, 0.0, 0.0, 0.0, 0.0, 0.0, 0.0, 0.0, 0.0, 0.0, 0.0, 0.0, 0.0, 0.0, 0.0, 0.0, 0.0, 0.0, 0.0, 0.0, 0.0, 0.0, 0.0, 0.0, 0.0, 0.0, 0.0, 0.0, 0.0, 0.0, 0.0, 0.0, 0.0, 0.0, 0.0, 0.0, 0.0, 0.0, 0.0, 0.0, 0.0, 0.0, 0.0, 0.0, 0.0, 0.0, 0.0, 0.0, 0.0, 0.0, 0.0, 0.0, 0.0, 0.0, 0.0, 0.0, 0.0, 0.0, 0.0, 0.0, 0.0, 0.0, 0.0, 0.0, 0.0, 0.0, 0.0, 0.0, 0.0, 0.0, 0.0, 0.0, 0.0, 0.0, 0.0, 0.0, 0.0, 0.0, 0.0, 0.0, 0.0, 0.0, 0.0, 0.0, 0.0, 0.0, 0.0, 0.0, 0.0, 0.0, 0.0, 0.0, 0.0, 0.0, 0.0, 0.0, 0.0, 0.0, 0.0, 0.0, 0.0, 0.0, 0.0, 0.0, 0.0, 0.0, 0.0, 0.0, 0.0, 0.0, 0.0, 0.0, 0.0, 0.0, 0.0, 0.0, 0.0, 0.0, 0.0, 0.0, 0.0, 0.0, 0.0, 0.0, 0.0, 0.0, 0.0, 0.0, 0.0, 0.0, 0.0, 0.0, 0.0, 0.0, 0.0, 0.0, 0.0, 0.0, 0.0, 0.0, 0.0, 0.0, 0.0, 0.0, 0.0, 0.0, 0.0, 0.0, 0.0, 0.0, 0.0, 0.0, 0.0, 0.0, 0.0, 0.0, 0.0, 0.0, 0.0, 0.0, 0.0, 0.0, 0.0, 0.0, 0.0, 0.0, 0.0, 0.0, 0.0, 0.0, 0.0, 0.0, 0.0, 0.0, 0.0, 0.0, 0.0, 0.0, 0.0, 0.0, 0.0, 0.0, 0.0, 0.0, 0.0, 0.0, 0.0, 0.0, 0.0, 0.0, 0.0, 0.0, 0.0, 0.0, 0.0, 0.0, 0.0, 0.0, 0.0, 0.0, 0.0, 0.0, 0.0, 0.0, 0.0, 0.0, 0.0, 0.0, 0.0, 0.0, 0.0, 0.0, 0.0, 0.0, 0.0, 0.0, 0.0, 0.0, 0.0, 0.0, 0.0, 0.0, 0.0, 0.0, 0.0, 0.0, 0.0, 0.0, 0.0, 0.0, 0.0, 0.0, 0.0, 0.0, 0.0, 0.0, 0.0, 0.0, 0.0, 0.0, 0.0, 0.0, 0.0, 0.0, 0.0, 0.0, 0.0, 0.0, 0.0, 0.0, 0.0, 0.0, 0.0, 0.0, 0.0, 0.0, 0.0, 0.0, 0.0, 0.0, 0.0, 0.0, 0.0, 0.0, 0.0, 0.0, 0.0, 0.0, 0.0, 0.0, 0.0, 0.0, 0.0, 0.0, 0.0, 0.0, 0.0, 0.0, 0.0, 0.0, 0.0, 0.0, 0.0, 0.0, 0.0, 0.0, 0.0, 0.0, 0.0, 0.0, 0.0, 0.0, 0.0, 0.0, 0.0, 0.0, 0.0, 0.0, 0.0, 0.0, 0.0, 0.0, 0.0, 0.0, 0.0, 0.0, 0.0, 0.0, 0.0, 0.0, 0.0, 0.0, 0.0, 0.0, 0.0, 0.0, 0.0, 0.0, 0.0, 0.0, 0.0, 0.0, 0.0, 0.0, 0.0, 0.0, 0.0, 0.0, 0.0, 0.0, 0.0, 0.0, 0.0, 0.0, 0.0, 0.0, 0.0, 0.0, 0.0, 0.0, 0.0, 0.0, 0.0, 0.0, 0.0, 0.0, 0.0, 0.0, 0.0, 0.0, 0.0, 0.0, 0.0, 0.0, 0.0, 0.0, 0.0, 0.0, 0.0, 0.0, 0.0, 0.0, 0.0, 0.0, 0.0, 0.0, 0.0, 0.0, 0.0, 0.0, 0.0, 0.0, 0.0, 0.0, 0.0, 0.0, 0.0, 0.0, 0.0, 0.0, 0.0, 0.0, 0.0, 0.0, 0.0, 0.0, 0.0, 0.0, 0.0, 0.0, 0.0, 0.0, 0.0, 0.0, 0.0, 0.0, 0.0, 0.0, 0.0, 0.0, 0.0, 0.0, 0.0, 0.0, 0.0, 0.0, 0.0, 0.0, 0.0, 0.0, 0.0, 0.0, 0.0, 0.0, 0.0, 0.0, 0.0, 0.0, 0.0, 0.0, 0.0, 0.0, 0.0, 0.0, 0.0, 0.0, 0.0, 0.0, 0.0, 0.0, 0.0, 0.0, 0.0, 0.0, 0.0, 0.0, 0.0, 0.0, 0.0, 0.0, 0.0, 0.0, 0.0, 0.0, 0.0, 0.0, 0.0, 0.0, 0.0, 0.0, 0.0, 0.0, 0.0, 0.0, 0.0, 0.0, 0.0, 0.0, 0.0, 0.0, 0.0, 0.0, 0.0, 0.0, 0.0, 0.0, 0.0, 0.0, 0.0, 0.0, 0.0, 0.0, 0.0, 0.0, 0.0, 0.0, 0.0, 0.0, 0.0, 0.0, 0.0, 0.0, 0.0, 0.0, 0.0, 0.0, 0.0, 0.0, 0.0, 0.0, 0.0, 0.0, 0.0, 0.0, 0.0, 0.0, 0.0, 0.0, 0.0, 0.0, 0.0, 0.0, 0.0, 0.0, 0.0, 0.0, 0.0, 0.0, 0.0, 0.0, 0.0, 0.0, 0.0, 0.0, 0.0, 0.0, 0.0, 0.0, 0.0, 0.0, 0.0, 0.0, 0.0, 0.0, 0.0, 0.0, 0.0, 0.0, 0.0, 0.0, 0.0, 0.0, 0.0, 0.0, 0.0, 0.0, 0.0, 0.0, 0.0, 0.0, 0.0, 0.0, 0.0, 0.0, 0.0, 0.0, 0.0, 0.0, 0.0, 0.0, 0.0, 0.0, 0.0, 0.0, 0.0, 0.0, 0.0, 0.0, 0.0, 0.0, 0.0, 0.0, 0.0, 0.0, 0.0, 0.0, 0.0, 0.0, 0.0, 0.0, 0.0, 0.0, 0.0, 0.0, 0.0, 0.0, 0.0, 0.0, 0.0, 0.0, 0.0, 0.0, 0.0, 0.0, 0.0, 0.0, 0.0, 0.0, 0.0, 0.0, 0.0, 0.0, 0.0, 0.0, 0.0, 0.0, 0.0, 0.0, 0.0, 0.0, 0.0, 0.0, 0.0, 0.0, 0.0, 0.0, 0.0, 0.0, 0.0, 0.0, 0.0, 0.0, 0.0, 0.0, 0.0, 0.0, 0.0, 0.0, 0.0, 0.0, 0.0, 0.0, 0.0, 0.0, 0.0, 0.0, 0.0, 0.0, 0.0, 0.0, 0.0, 0.0, 0.0, 0.0, 0.0, 0.0, 0.0, 0.0, 0.0, 0.0, 0.0, 0.0, 0.0, 0.0, 0.0, 0.0, 0.0, 0.0, 0.0, 0.0, 0.0, 0.0, 0.0, 0.0, 0.0, 0.0, 0.0, 0.0, 0.0, 0.0, 0.0, 0.0, 0.0, 0.0, 0.0, 0.0, 0.0, 0.0, 0.0, 0.0, 0.0, 0.0, 0.0, 0.0, 0.0, 0.0, 0.0, 0.0, 0.0, 0.0, 0.0, 0.0, 0.0, 0.0, 0.0, 0.0, 0.0, 0.0, 0.0, 0.0, 0.0, 0.0, 0.0, 0.0, 0.0, 0.0, 0.0, 0.0, 0.0, 0.0, 0.0, 0.0, 0.0, 0.0, 0.0, 0.0, 0.0, 0.0, 0.0, 0.0, 0.0, 0.0, 0.0, 0.0, 0.0, 0.0, 0.0, 0.0, 0.0, 0.0, 0.0, 0.0, 0.0, 0.0, 0.0, 0.0, 0.0, 0.0, 0.0, 0.0, 0.0, 0.0, 0.0, 0.0, 0.0, 0.0, 0.0, 0.0, 0.0, 0.0, 0.0, 0.0, 0.0, 0.0, 0.0, 0.0, 0.0, 0.0, 0.0, 0.0, 0.0, 0.0, 0.0, 0.0, 0.0, 0.0, 0.0, 0.0, 0.0, 0.0, 0.0, 0.0, 0.0, 0.0, 0.0, 0.0, 0.0, 0.0, 0.0, 0.0, 0.0, 0.0, 0.0, 0.0, 0.0, 0.0, 0.0, 0.0, 0.0, 0.0, 0.0, 0.0, 0.0, 0.0, 0.0, 0.0, 0.0, 0.0, 0.0, 0.0, 0.0, 0.0, 0.0, 0.0, 0.0, 0.0, 0.0, 0.0, 0.0, 0.0, 0.0, 0.0, 0.0, 0.0, 0.0, 0.0, 0.0, 0.0, 0.0, 0.0, 0.0, 0.0, 0.0, 0.0, 0.0, 0.0, 0.0, 0.0, 0.0, 0.0, 0.0, 0.0, 0.0, 0.0, 0.0, 0.0, 0.0, 0.0, 0.0, 0.0, 0.0, 0.0, 0.0, 0.0, 0.0, 0.0, 0.0, 0.0, 0.0, 0.0, 0.0, 0.0, 0.0, 0.0, 0.0, 0.0, 0.0, 0.0, 0.0, 0.0, 0.0, 0.0, 0.0, 0.0, 0.0, 0.0, 0.0, 0.0, 0.0, 0.0, 0.0, 0.0, 0.0, 0.0, 0.0, 0.0, 0.0, 0.0, 0.0, 0.0, 0.0, 0.0, 0.0, 0.0, 0.0, 0.0, 0.0, 0.0, 0.0, 0.0, 0.0, 0.0, 0.0, 0.0, 0.0, 0.0, 0.0, 0.0, 0.0, 0.0, 0.0, 0.0, 0.0, 0.0, 0.0, 0.0, 0.0, 0.0, 0.0, 0.0, 0.0, 0.0, 0.0, 0.0, 0.0, 0.0, 0.0, 0.0, 0.0, 0.0, 0.0, 0.0, 0.0, 0.0, 0.0, 0.0, 0.0, 0.0, 0.0, 0.0, 0.0, 0.0, 0.0, 0.0, 0.0, 0.0, 0.0, 0.0, 0.0, 0.0, 0.0, 0.0, 0.0, 0.0, 0.0, 0.0, 0.0, 0.0, 0.0, 0.0, 0.0, 0.0, 0.0, 0.0, 0.0, 0.0, 0.0, 0.0, 0.0, 0.0, 0.0, 0.0, 0.0, 0.0, 0.0, 0.0, 0.0, 0.0, 0.0, 0.0, 0.0, 0.0, 0.0, 0.0, 0.0, 0.0, 0.0, 0.0, 0.0, 0.0, 0.0, 0.0, 0.0, 0.0, 0.0, 0.0, 0.0, 0.0, 0.0, 0.0, 0.0, 0.0, 0.0, 0.0, 0.0, 0.0, 0.0, 0.0, 0.0, 0.0, 0.0, 0.0, 0.0, 0.0, 0.0, 0.0, 0.0, 0.0, 0.0, 0.0, 0.0, 0.0, 0.0, 0.0, 0.0, 0.0, 0.0, 0.0, 0.0, 0.0, 0.0, 0.0, 0.0, 0.0, 0.0, 0.0, 0.0, 0.0, 0.0, 0.0, 0.0, 0.0, 0.0, 0.0, 0.0, 0.0, 0.0, 0.0, 0.0, 0.0, 0.0, 0.0, 0.0, 0.0, 0.0, 0.0, 0.0, 0.0, 0.0, 0.0, 0.0, 0.0, 0.0, 0.0, 0.0, 0.0, 0.0, 0.0, 0.0, 0.0, 0.0, 0.0, 0.0, 0.0, 0.0, 0.0, 0.0, 0.0, 0.0, 0.0, 0.0, 0.0, 0.0, 0.0, 0.0, 0.0, 0.0, 0.0, 0.0, 0.0, 0.0, 0.0, 0.0, 0.0, 0.0, 0.0, 0.0, 0.0, 0.0, 0.0, 0.0, 0.0, 0.0, 0.0, 0.0, 0.0, 0.0, 0.0, 0.0, 0.0, 0.0, 0.0, 0.0, 0.0, 0.0, 0.0, 0.0, 0.0, 0.0, 0.0, 0.0, 0.0, 0.0, 0.0, 0.0, 0.0, 0.0, 0.0, 0.0, 0.0, 0.0, 0.0, 0.0, 0.0, 0.0, 0.0, 0.0, 0.0, 0.0, 0.0, 0.0, 0.0, 0.0, 0.0, 0.0, 0.0, 0.0, 0.0, 0.0, 0.0, 0.0, 0.0, 0.0, 0.0, 0.0, 0.0, 0.0, 0.0, 0.0, 0.0, 0.0, 0.0, 0.0, 0.0, 0.0, 0.0, 0.0, 0.0, 0.0, 0.0, 0.0, 0.0, 0.0, 0.0, 0.0, 0.0, 0.0, 0.0, 0.0, 0.0, 0.0, 0.0, 0.0, 0.0, 0.0, 0.0, 0.0, 0.0, 0.0, 0.0, 0.0, 0.0, 0.0, 0.0, 0.0, 0.0, 0.0, 0.0, 0.0, 0.0, 0.0, 0.0, 0.0, 0.0, 0.0, 0.0, 0.0, 0.0, 0.0, 0.0, 0.0, 0.0, 0.0, 0.0, 0.0, 0.0, 0.0, 0.0, 0.0, 0.0, 0.0, 0.0, 0.0, 0.0, 0.0, 0.0, 0.0, 0.0, 0.0, 0.0, 0.0, 0.0, 0.0, 0.0, 0.0, 0.0, 0.0, 0.0, 0.0, 0.0, 0.0, 0.0, 0.0, 0.0, 0.0, 0.0, 0.0, 0.0, 0.0, 0.0, 0.0, 0.0, 0.0, 0.0, 0.0, 0.0, 0.0, 0.0, 0.0, 0.0, 0.0, 0.0, 0.0, 0.0, 0.0, 0.0, 0.0, 0.0, 0.0, 0.0, 0.0, 0.0, 0.0, 0.0, 0.0, 0.0, 0.0, 0.0, 0.0, 0.0, 0.0, 0.0, 0.0, 0.0, 0.0, 0.0, 0.0, 0.0, 0.0, 0.0, 0.0, 0.0, 0.0, 0.0, 0.0, 0.0, 0.0, 0.0, 0.0, 0.0, 0.0, 0.0, 0.0, 0.0, 0.0, 0.0, 0.0, 0.0, 0.0, 0.0, 0.0, 0.0, 0.0, 0.0, 0.0, 0.0, 0.0, 0.0, 0.0, 0.0, 0.0, 0.0, 0.0, 0.0, 0.0, 0.0, 0.0, 0.0, 0.0, 0.0, 0.0, 0.0, 0.0, 0.0, 0.0, 0.0, 0.0, 0.0, 0.0, 0.0, 0.0, 0.0, 0.0, 0.0, 0.0, 0.0, 0.0, 0.0, 0.0, 0.0, 0.0, 0.0, 0.0, 0.0, 0.0, 0.0, 0.0, 0.0, 0.0, 0.0, 0.0, 0.0, 0.0, 0.0, 0.0, 0.0, 0.0, 0.0, 0.0, 0.0, 0.0, 0.0, 0.0, 0.0, 0.0, 0.0, 0.0, 0.0, 0.0, 0.0, 0.0, 0.0, 0.0, 0.0, 0.0, 0.0, 0.0, 0.0, 0.0, 0.0, 0.0, 0.0, 0.0, 0.0, 0.0, 0.0, 0.0, 0.0, 0.0, 0.0, 0.0, 0.0, 0.0, 0.0, 0.0, 0.0, 0.0, 0.0, 0.0, 0.0, 0.0, 0.0, 0.0, 0.0, 0.0, 0.0, 0.0, 0.0, 0.0, 0.0, 0.0, 0.0, 0.0, 0.0, 0.0, 0.0, 0.0, 0.0, 0.0, 0.0, 0.0, 0.0, 0.0, 0.0, 0.0, 0.0, 0.0, 0.0, 0.0, 0.0, 0.0, 0.0, 0.0, 0.0, 0.0, 0.0, 0.0, 0.0, 0.0, 0.0, 0.0, 0.0, 0.0, 0.0, 0.0, 0.0, 0.0, 0.0, 0.0, 0.0, 0.0, 0.0, 0.0, 0.0, 0.0, 0.0, 0.0, 0.0, 0.0, 0.0, 0.0, 0.0, 0.0, 0.0, 0.0, 0.0, 0.0, 0.0, 0.0, 0.0, 0.0, 0.0, 0.0, 0.0, 0.0, 0.0, 0.0, 0.0, 0.0, 0.0, 0.0, 0.0, 0.0, 0.0, 0.0, 0.0, 0.0, 0.0, 0.0, 0.0, 0.0, 0.0, 0.0, 0.0, 0.0, 0.0, 0.0, 0.0, 0.0, 0.0, 0.0, 0.0, 0.0, 0.0, 0.0, 0.0, 0.0, 0.0, 0.0, 0.0, 0.0, 0.0, 0.0, 0.0, 0.0, 0.0, 0.0, 0.0, 0.0, 0.0, 0.0, 0.0, 0.0, 0.0, 0.0, 0.0, 0.0, 0.0, 0.0, 0.0, 0.0, 0.0, 0.0, 0.0, 0.0, 0.0, 0.0, 0.0, 0.0, 0.0, 0.0, 0.0, 0.0, 0.0, 0.0, 0.0, 0.0, 0.0, 0.0, 0.0, 0.0, 0.0, 0.0, 0.0, 0.0, 0.0, 0.0, 0.0, 0.0, 0.0, 0.0, 0.0, 0.0, 0.0, 0.0, 0.0, 0.0, 0.0, 0.0, 0.0, 0.0, 0.0, 0.0, 0.0, 0.0, 0.0, 0.0, 0.0, 0.0, 0.0, 0.0, 0.0, 0.0, 0.0, 0.0, 0.0, 0.0, 0.0, 0.0, 0.0, 0.0, 0.0, 0.0, 0.0, 0.0, 0.0, 0.0, 0.0, 0.0, 0.0, 0.0, 0.0, 0.0, 0.0, 0.0, 0.0, 0.0, 0.0, 0.0, 0.0, 0.0, 0.0, 0.0, 0.0, 0.0, 0.0, 0.0, 0.0, 0.0, 0.0, 0.0, 0.0, 0.0, 0.0, 0.0, 0.0, 0.0, 0.0, 0.0, 0.0, 0.0, 0.0, 0.0, 0.0, 0.0, 0.0, 0.0, 0.0, 0.0, 0.0, 0.0, 0.0, 0.0, 0.0, 0.0, 0.0, 0.0, 0.0, 0.0, 0.0, 0.0, 0.0, 0.0, 0.0, 0.0, 0.0, 0.0, 0.0, 0.0, 0.0, 0.0, 0.0, 0.0, 0.0, 0.0, 0.0, 0.0, 0.0, 0.0, 0.0, 0.0, 0.0, 0.0])
me_circle.materials.append(mat_material_002)
me_circle.materials.append(mat_material_006)
me_circle.update()

# ---- objects
ob_circlered = bpy.data.objects.new('CircleRed', me_circle)

# ---- transforms, parenting, visibility, modifiers, constraints
ob_circlered.location = (0.0, 0.0, 0.0)

# ---- collection membership
col_collection.objects.link(ob_circlered)

# ---- scene / render settings (as saved in the file)
scene.frame_start = 1; scene.frame_end = 250; scene.frame_set(1)
scene.render.engine = 'BLENDER_EEVEE_NEXT'
scene.cycles.sampling_pattern = 'TABULATED_SOBOL'
scene.view_settings.view_transform = 'Filmic'
bpy.context.view_layer.update()

# ---- added for rendering (the .blend has no active camera and no usable light): camera, sun
cam_auto = bpy.data.cameras.new('AutoCamera')
cam_auto.lens = 50.0
cam_auto.sensor_width = 36.0
cam_auto.clip_end = 1000.0
ob_auto_camera = bpy.data.objects.new('AutoCamera', cam_auto)
scene.collection.objects.link(ob_auto_camera)
ob_auto_camera.location = (2.61941, -3.14329, 2.15705)
ob_auto_camera.rotation_euler = (1.09748, -7.21219e-08, 0.694738)
scene.camera = ob_auto_camera
light_auto_sun = bpy.data.lights.new('AutoSun', 'SUN')
light_auto_sun.energy = 3.0
light_auto_sun.angle = 0.0523599
ob_auto_sun = bpy.data.objects.new('AutoSun', light_auto_sun)
scene.collection.objects.link(ob_auto_sun)
ob_auto_sun.rotation_euler = (0.872665, 0.174533, 0.523599)
bpy.context.view_layer.update()
